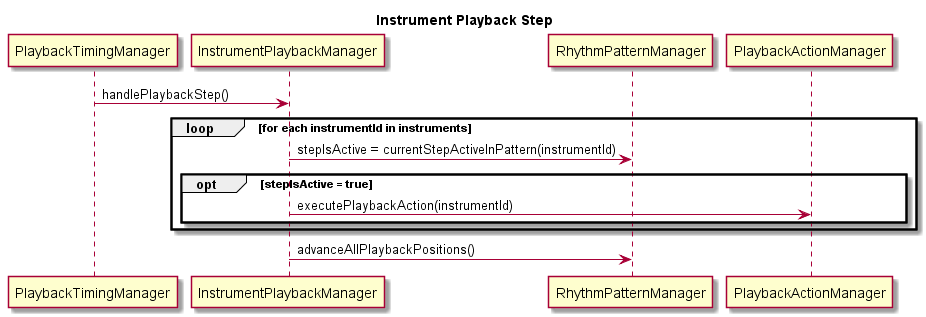

The diagram above was rendered by PlantUML. Its source (embedded in the PNG):
@startuml

title Instrument Playback Step

PlaybackTimingManager->InstrumentPlaybackManager : handlePlaybackStep()

loop for each instrumentId in instruments

	InstrumentPlaybackManager->RhythmPatternManager : stepIsActive = currentStepActiveInPattern(instrumentId)

	opt stepIsActive = true

		InstrumentPlaybackManager->PlaybackActionManager : executePlaybackAction(instrumentId)

	end

end

InstrumentPlaybackManager->RhythmPatternManager : advanceAllPlaybackPositions()


@enduml